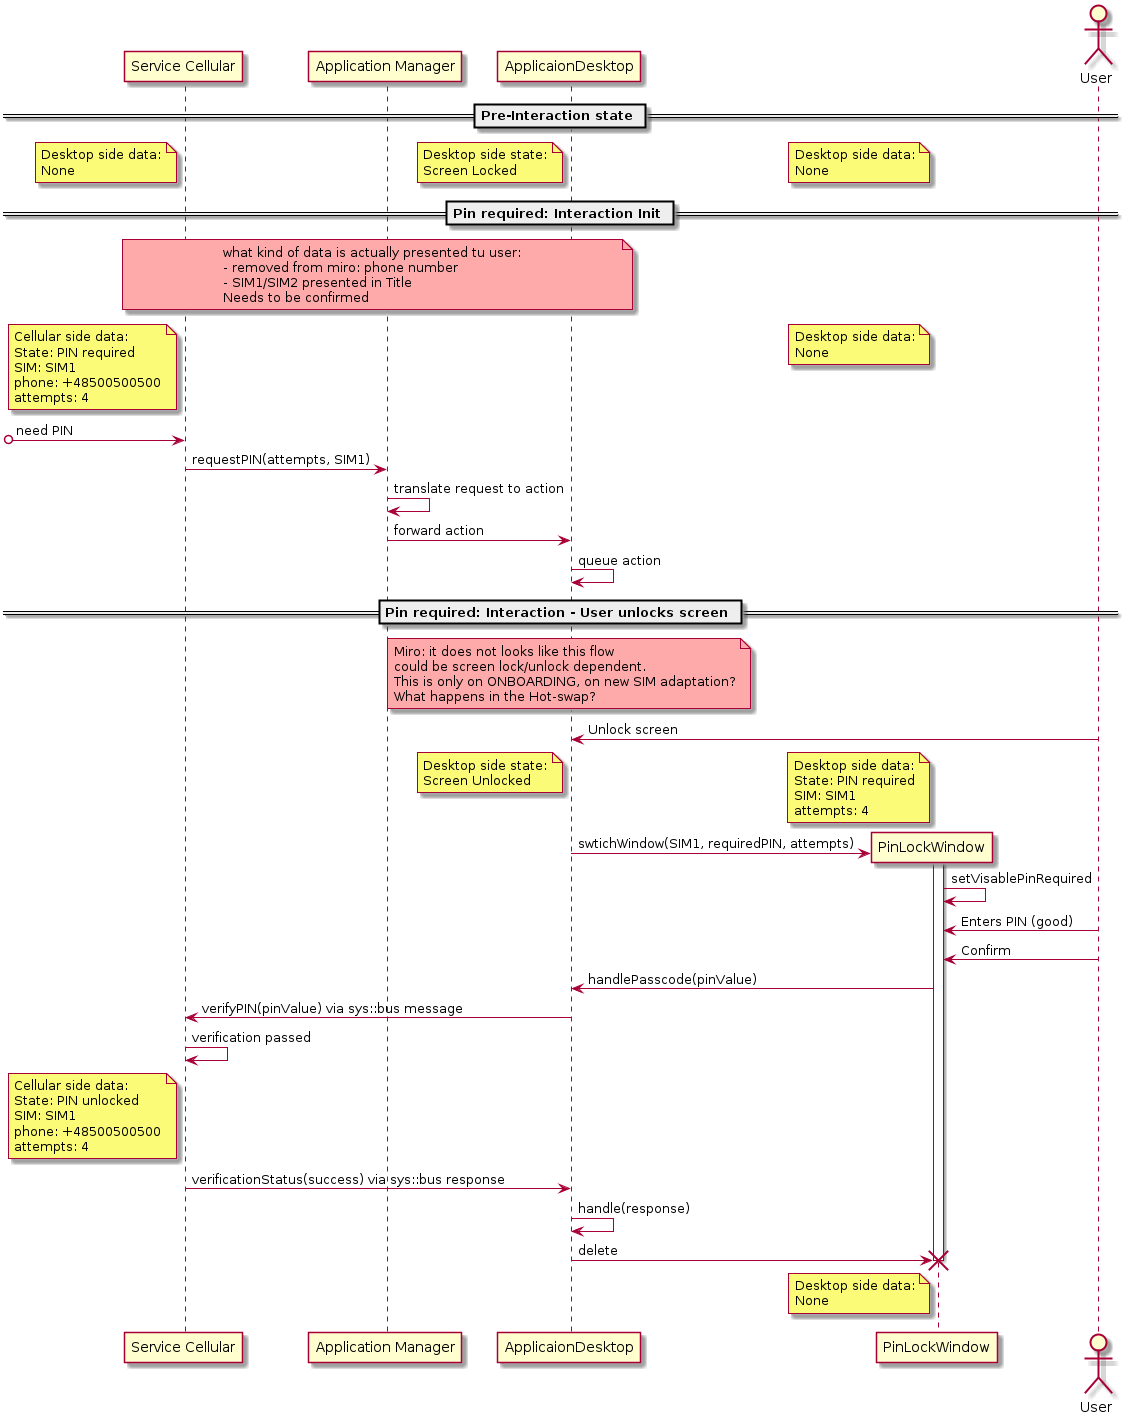

The diagram above was rendered by PlantUML. Its source (embedded in the PNG):
@startuml

participant "Service Cellular" as srvclr
participant "Application Manager" as appmgr
participant "ApplicaionDesktop" as appdsktp
participant "PinLockWindow" as pinwin
actor User

    == Pre-Interaction state ==
!pragma teoz true
note left of srvclr
    Desktop side data:
    None
end note
/ note left of pinwin
    Desktop side data:
    None
end note
/ note left of appdsktp
    Desktop side state:
    Screen Locked
end note


    == Pin required: Interaction Init ==
note over srvclr, appdsktp #FFAAAA
    what kind of data is actually presented tu user:
    - removed from miro: phone number
    - SIM1/SIM2 presented in Title
    Needs to be confirmed
end note

note left of srvclr
    Cellular side data:
    State: PIN required
    SIM: SIM1
    phone: +48500500500
    attempts: 4
end note
/ note left of pinwin
    Desktop side data:
    None
end note

[o->srvclr : need PIN

srvclr -> appmgr : requestPIN(attempts, SIM1)
    appmgr -> appmgr : translate request to action
    appmgr -> appdsktp : forward action
        appdsktp -> appdsktp : queue action


    == Pin required: Interaction - User unlocks screen ==
note over appdsktp #FFAAAA
    Miro: it does not looks like this flow
    could be screen lock/unlock dependent.
    This is only on ONBOARDING, on new SIM adaptation?
    What happens in the Hot-swap?
end note

        appdsktp <- User : Unlock screen
note left of pinwin
    Desktop side data:
    State: PIN required
    SIM: SIM1
    attempts: 4
end note
/ note left of appdsktp
    Desktop side state:
    Screen Unlocked
end note
        appdsktp -> pinwin ** : swtichWindow(SIM1, requiredPIN, attempts)
            activate pinwin
            pinwin -> pinwin : setVisablePinRequired
            pinwin <- User : Enters PIN (good)
            pinwin <- User : Confirm
        appdsktp <- pinwin : handlePasscode(pinValue)
srvclr <- appdsktp : verifyPIN(pinValue) via sys::bus message
srvclr -> srvclr : verification passed
note left of srvclr
    Cellular side data:
    State: PIN unlocked
    SIM: SIM1
    phone: +48500500500
    attempts: 4
end note
srvclr -> appdsktp : verificationStatus(success) via sys::bus response
        appdsktp -> appdsktp : handle(response)
        appdsktp -> pinwin !! : delete
note left of pinwin
    Desktop side data:
    None
end note

@enduml